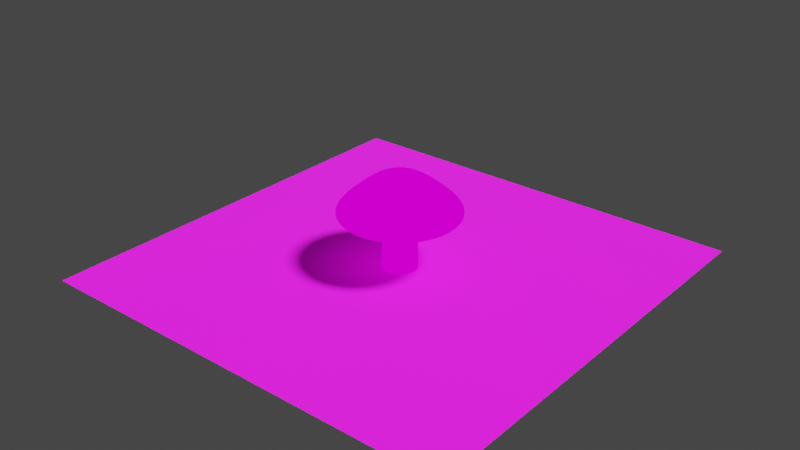 # Source: mysterious_mushroom.blend  (saved by Blender 2.90.8; exported with 4.5.12 LTS)
import bpy
from mathutils import Matrix  # noqa: F401  (used for matrix-valued properties, if any)

bpy.ops.wm.read_factory_settings(use_empty=True)
scene = bpy.context.scene
scene.name = 'Scene'

# ---- collections
col_collection = bpy.data.collections.new('Collection'); scene.collection.children.link(col_collection)

# ---- images (referenced by path relative to the original .blend; pixels are not part of the script)
import os
ASSET_DIR = os.environ.get("B2B_ASSET_DIR", "")  # directory of the original .blend (textures are referenced by path, not embedded)
HERE = os.path.dirname(os.path.abspath(__file__))  # packed textures are extracted next to this script under _unpacked/

def load_image(name, relpath, width, height, colorspace="sRGB"):
    """Load a texture the original file referenced (path relative to the .blend, or extracted next to this script)."""
    p = next((c for c in (os.path.join(HERE, relpath), os.path.join(ASSET_DIR, relpath)) if relpath and os.path.exists(c)), "")
    if p:
        img = bpy.data.images.load(p, check_existing=True)
        img.name = name
    else:  # same state as the original file: an image datablock whose file is absent (Cycles renders it pink)
        img = bpy.data.images.new(name, width, height)
        img.source = "FILE"
        img.filepath = "//" + (relpath or name)
    img.colorspace_settings.name = colorspace
    return img
img_mushroom_texture_png = load_image('mushroom_texture.png', 'mushroom_texture.png', 1024, 1024, 'sRGB')
img_grass_seamless_1_jpg = load_image('grass_seamless_1.jpg', 'grass_seamless_1.jpg', 1024, 1024, 'sRGB')

# ---- materials (node trees are filled in below, after node groups)
mat_material = bpy.data.materials.new('Material')
mat_material.alpha_threshold = 0.0
mat_material.use_transparent_shadow = False
mat_material.line_color = (0.0, 0.0, 0.0, 1.0)
mat_material_001 = bpy.data.materials.new('Material.001')
mat_material_001.use_transparent_shadow = False

# ---- material node trees
mat_material.use_nodes = True; mat_material.node_tree.nodes.clear()
_N = mat_material.node_tree.nodes; _L = mat_material.node_tree.links
n0 = _N.new('ShaderNodeEmission'); n0.name = 'Emission'; n0.location = (278, 431)
n1 = _N.new('ShaderNodeOutputMaterial'); n1.name = 'Material Output'; n1.location = (457, 455)
n2 = _N.new('ShaderNodeTexImage'); n2.name = 'Image Texture'; n2.location = (-96, 467)
n2.image = img_mushroom_texture_png
_L.new(n0.outputs[0], n1.inputs[0])
_L.new(n2.outputs[0], n0.inputs[0])
n1.is_active_output = True
mat_material_001.use_nodes = True; mat_material_001.node_tree.nodes.clear()
_N = mat_material_001.node_tree.nodes; _L = mat_material_001.node_tree.links
n0 = _N.new('ShaderNodeBsdfPrincipled'); n0.name = 'Principled BSDF'; n0.location = (10, 300)
n0.distribution = 'GGX'
n0.subsurface_method = 'BURLEY'
n0.inputs[2].default_value = 1.0
n0.inputs[3].default_value = 1.45
n0.inputs[27].default_value = (0.0, 0.0, 0.0, 1.0)
n0.inputs[28].default_value = 1.0
n1 = _N.new('ShaderNodeOutputMaterial'); n1.name = 'Material Output'; n1.location = (300, 300)
n2 = _N.new('ShaderNodeTexImage'); n2.name = 'Image Texture'; n2.location = (-313, 274)
n2.image = img_grass_seamless_1_jpg
_L.new(n0.outputs[0], n1.inputs[0])
_L.new(n2.outputs[0], n0.inputs[0])
n1.is_active_output = True

# ---- world
world_world = bpy.data.worlds.new('World'); scene.world = world_world
world_world.use_nodes = True; world_world.node_tree.nodes.clear()
_N = world_world.node_tree.nodes; _L = world_world.node_tree.links
n0 = _N.new('ShaderNodeOutputWorld'); n0.name = 'World Output'; n0.location = (300, 300)
n1 = _N.new('ShaderNodeBackground'); n1.name = 'Background'; n1.location = (10, 300)
n1.inputs[0].default_value = (0.05088, 0.05088, 0.05088, 1.0)
_L.new(n1.outputs[0], n0.inputs[0])
n0.is_active_output = True
world_world.color = (0.05088, 0.05088, 0.05088)
world_world.use_sun_shadow = False
world_world.sun_shadow_jitter_overblur = 0.0

# ---- lights
light_light = bpy.data.lights.new('Light', 'SUN')
light_light.transmission_factor = 0.0
light_light.angle = 0.1993
light_light.energy = 5.0
light_light.shadow_soft_size = 0.1
light_light.shadow_cascade_max_distance = 1000.0

# ---- meshes
me_cube = bpy.data.meshes.new('Cube')
me_cube.from_pydata([(-1.241e-07, 0.08006, -0.04674), (-0.03064, 0.07397, -0.04674), (-0.05661, 0.05661, -0.04674), (-0.07397, 0.03064, -0.04674), (-0.08006, -1.558e-08, -0.04674), (-0.07397, -0.03064, -0.04674), (-0.05661, -0.05661, -0.04674), (-0.03064, -0.07397, -0.04674), (-1.362e-07, -0.08006, -0.04674), (0.03064, -0.07397, -0.04674), (0.05661, -0.05661, -0.04674), (0.07397, -0.03064, -0.04674), (0.08006, -1.113e-08, -0.04674), (0.07397, 0.03064, -0.04674), (0.05661, 0.05661, -0.04674), (0.03064, 0.07397, -0.04674), (-1.241e-07, 0.08006, 0.09267), (-0.03064, 0.07397, 0.09267), (-0.05661, 0.05661, 0.09267), (-0.07397, 0.03064, 0.09267), (-0.08006, -1.558e-08, 0.09267), (-0.07397, -0.03064, 0.09267), (-0.05661, -0.05661, 0.09267), (-0.03064, -0.07397, 0.09267), (-1.362e-07, -0.08006, 0.09267), (0.03064, -0.07397, 0.09267), (0.05661, -0.05661, 0.09267), (0.07397, -0.03064, 0.09267), (0.08006, -1.113e-08, 0.09267), (0.07397, 0.03064, 0.09267), (0.05661, 0.05661, 0.09267), (0.03064, 0.07397, 0.09267), (-1.244e-07, 0.07311, 0.1813), (-0.02798, 0.06755, 0.1813), (-0.0517, 0.0517, 0.1813), (-0.06755, 0.02798, 0.1813), (-0.07311, -1.548e-08, 0.1813), (-0.06755, -0.02798, 0.1813), (-0.0517, -0.0517, 0.1813), (-0.02798, -0.06755, 0.1813), (-1.354e-07, -0.07311, 0.1813), (0.02798, -0.06755, 0.1813), (0.0517, -0.0517, 0.1813), (0.06755, -0.02798, 0.1813), (0.07311, -1.142e-08, 0.1813), (0.06755, 0.02798, 0.1813), (0.0517, 0.0517, 0.1813), (0.02798, 0.06755, 0.1813), (-1.241e-07, 0.08006, 0.2312), (-0.03064, 0.07397, 0.2312), (-0.05661, 0.05661, 0.2312), (-0.07397, 0.03064, 0.2312), (-0.08006, -1.558e-08, 0.2312), (-0.07397, -0.03064, 0.2312), (-0.05661, -0.05661, 0.2312), (-0.03064, -0.07397, 0.2312), (-1.362e-07, -0.08006, 0.2312), (0.03064, -0.07397, 0.2312), (0.05661, -0.05661, 0.2312), (0.07397, -0.03064, 0.2312), (0.08006, -1.113e-08, 0.2312), (0.07397, 0.03064, 0.2312), (0.05661, 0.05661, 0.2312), (0.03064, 0.07397, 0.2312), (-1.166e-07, 0.2807, 0.2312), (-0.1074, 0.2593, 0.2312), (-0.1985, 0.1985, 0.2312), (-0.2593, 0.1074, 0.2312), (-0.2807, -2.66e-08, 0.2312), (-0.2593, -0.1074, 0.2312), (-0.1985, -0.1985, 0.2312), (-0.1074, -0.2593, 0.2312), (-1.59e-07, -0.2807, 0.2312), (0.1074, -0.2593, 0.2312), (0.1985, -0.1985, 0.2312), (0.2593, -0.1074, 0.2312), (0.2807, -1.098e-08, 0.2312), (0.2593, 0.1074, 0.2312), (0.1985, 0.1985, 0.2312), (0.1074, 0.2593, 0.2312), (-1.166e-07, 0.2807, 0.2762), (-0.1074, 0.2593, 0.2762), (-0.1985, 0.1985, 0.2762), (-0.2593, 0.1074, 0.2762), (-0.2807, -2.66e-08, 0.2762), (-0.2593, -0.1074, 0.2762), (-0.1985, -0.1985, 0.2762), (-0.1074, -0.2593, 0.2762), (-1.59e-07, -0.2807, 0.2762), (0.1074, -0.2593, 0.2762), (0.1985, -0.1985, 0.2762), (0.2593, -0.1074, 0.2762), (0.2807, -1.098e-08, 0.2762), (0.2593, 0.1074, 0.2762), (0.1985, 0.1985, 0.2762), (0.1074, 0.2593, 0.2762), (-1.224e-07, 0.2137, 0.3356), (-0.0818, 0.1975, 0.3356), (-0.1511, 0.1511, 0.3356), (-0.1975, 0.0818, 0.3356), (-0.2137, -2.427e-08, 0.3356), (-0.1975, -0.0818, 0.3356), (-0.1511, -0.1511, 0.3356), (-0.0818, -0.1975, 0.3356), (-1.547e-07, -0.2137, 0.3356), (0.0818, -0.1975, 0.3356), (0.1511, -0.1511, 0.3356), (0.1975, -0.0818, 0.3356), (0.2137, -1.238e-08, 0.3356), (0.1975, 0.0818, 0.3356), (0.1511, 0.1511, 0.3356), (0.0818, 0.1975, 0.3356), (-1.3e-07, 0.1219, 0.4094), (-0.04667, 0.1127, 0.4094), (-0.08623, 0.08623, 0.4094), (-0.1127, 0.04666, 0.4094), (-0.1219, -2.211e-08, 0.4094), (-0.1127, -0.04666, 0.4094), (-0.08623, -0.08623, 0.4094), (-0.04667, -0.1127, 0.4094), (-1.484e-07, -0.1219, 0.4094), (0.04666, -0.1127, 0.4094), (0.08623, -0.08623, 0.4094), (0.1127, -0.04666, 0.4094), (0.1219, -1.533e-08, 0.4094), (0.1127, 0.04666, 0.4094), (0.08623, 0.08623, 0.4094), (0.04666, 0.1127, 0.4094), (-1.348e-07, 0.0552, 0.4365), (-0.02112, 0.051, 0.4365), (-0.03903, 0.03903, 0.4365), (-0.051, 0.02112, 0.4365), (-0.0552, -1.956e-08, 0.4365), (-0.051, -0.02112, 0.4365), (-0.03903, -0.03903, 0.4365), (-0.02112, -0.051, 0.4365), (-1.431e-07, -0.0552, 0.4365), (0.02112, -0.051, 0.4365), (0.03903, -0.03903, 0.4365), (0.051, -0.02112, 0.4365), (0.0552, -1.649e-08, 0.4365), (0.051, 0.02112, 0.4365), (0.03903, 0.03903, 0.4365), (0.02112, 0.051, 0.4365), (-1.509e-07, -3.725e-09, 0.4365), (0.07397, -0.03064, -0.01039), (0.08006, -1.113e-08, -0.01039), (-0.08006, -1.558e-08, -0.01039), (-0.07397, -0.03064, -0.01039), (0.07397, 0.03064, -0.01039), (-0.05661, -0.05661, -0.01039), (0.05661, 0.05661, -0.01039), (-0.03064, -0.07397, -0.01039), (0.03064, 0.07397, -0.01039), (-1.362e-07, -0.08006, -0.01039), (-1.241e-07, 0.08006, -0.01039), (-0.03064, 0.07397, -0.01039), (0.03064, -0.07397, -0.01039), (-0.05661, 0.05661, -0.01039), (0.05661, -0.05661, -0.01039), (-0.07397, 0.03064, -0.01039)], [], [(154, 157, 25, 24), (156, 158, 18, 17), (157, 159, 26, 25), (158, 160, 19, 18), (159, 145, 27, 26), (160, 147, 20, 19), (145, 146, 28, 27), (147, 148, 21, 20), (146, 149, 29, 28), (148, 150, 22, 21), (149, 151, 30, 29), (150, 152, 23, 22), (151, 153, 31, 30), (152, 154, 24, 23), (153, 155, 16, 31), (155, 156, 17, 16), (18, 34, 33, 17), (26, 42, 41, 25), (19, 35, 34, 18), (27, 43, 42, 26), (20, 36, 35, 19), (28, 44, 43, 27), (21, 37, 36, 20), (29, 45, 44, 28), (22, 38, 37, 21), (30, 46, 45, 29), (23, 39, 38, 22), (31, 47, 46, 30), (24, 40, 39, 23), (17, 33, 32, 16), (16, 32, 47, 31), (25, 41, 40, 24), (39, 55, 54, 38), (47, 63, 62, 46), (40, 56, 55, 39), (33, 49, 48, 32), (32, 48, 63, 47), (41, 57, 56, 40), (34, 50, 49, 33), (42, 58, 57, 41), (35, 51, 50, 34), (43, 59, 58, 42), (36, 52, 51, 35), (44, 60, 59, 43), (37, 53, 52, 36), (45, 61, 60, 44), (38, 54, 53, 37), (46, 62, 61, 45), (60, 76, 75, 59), (53, 69, 68, 52), (61, 77, 76, 60), (54, 70, 69, 53), (62, 78, 77, 61), (55, 71, 70, 54), (63, 79, 78, 62), (56, 72, 71, 55), (49, 65, 64, 48), (48, 64, 79, 63), (57, 73, 72, 56), (50, 66, 65, 49), (58, 74, 73, 57), (51, 67, 66, 50), (59, 75, 74, 58), (52, 68, 67, 51), (66, 82, 81, 65), (74, 90, 89, 73), (67, 83, 82, 66), (75, 91, 90, 74), (68, 84, 83, 67), (76, 92, 91, 75), (69, 85, 84, 68), (77, 93, 92, 76), (70, 86, 85, 69), (78, 94, 93, 77), (71, 87, 86, 70), (79, 95, 94, 78), (72, 88, 87, 71), (65, 81, 80, 64), (64, 80, 95, 79), (73, 89, 88, 72), (87, 103, 102, 86), (95, 111, 110, 94), (88, 104, 103, 87), (81, 97, 96, 80), (80, 96, 111, 95), (89, 105, 104, 88), (82, 98, 97, 81), (90, 106, 105, 89), (83, 99, 98, 82), (91, 107, 106, 90), (84, 100, 99, 83), (92, 108, 107, 91), (85, 101, 100, 84), (93, 109, 108, 92), (86, 102, 101, 85), (94, 110, 109, 93), (108, 124, 123, 107), (101, 117, 116, 100), (109, 125, 124, 108), (102, 118, 117, 101), (110, 126, 125, 109), (103, 119, 118, 102), (111, 127, 126, 110), (104, 120, 119, 103), (97, 113, 112, 96), (96, 112, 127, 111), (105, 121, 120, 104), (98, 114, 113, 97), (106, 122, 121, 105), (99, 115, 114, 98), (107, 123, 122, 106), (100, 116, 115, 99), (124, 140, 139, 123), (117, 133, 132, 116), (125, 141, 140, 124), (118, 134, 133, 117), (126, 142, 141, 125), (119, 135, 134, 118), (127, 143, 142, 126), (120, 136, 135, 119), (113, 129, 128, 112), (112, 128, 143, 127), (121, 137, 136, 120), (114, 130, 129, 113), (122, 138, 137, 121), (115, 131, 130, 114), (123, 139, 138, 122), (116, 132, 131, 115), (131, 132, 144), (130, 131, 144), (129, 130, 144), (128, 129, 144), (143, 128, 144), (143, 144, 142), (141, 142, 144), (140, 141, 144), (139, 140, 144), (138, 139, 144), (137, 138, 144), (136, 137, 144), (135, 136, 144), (134, 135, 144), (133, 134, 144), (132, 133, 144), (1, 0, 15, 14, 13, 12, 11, 10, 9, 8, 7, 6, 5, 4, 3, 2), (0, 1, 156, 155), (15, 0, 155, 153), (7, 8, 154, 152), (14, 15, 153, 151), (6, 7, 152, 150), (13, 14, 151, 149), (5, 6, 150, 148), (12, 13, 149, 146), (4, 5, 148, 147), (11, 12, 146, 145), (3, 4, 147, 160), (10, 11, 145, 159), (2, 3, 160, 158), (9, 10, 159, 157), (1, 2, 158, 156), (8, 9, 157, 154)])
me_cube.polygons.foreach_set('use_smooth', [True] * 161)
_uv = me_cube.uv_layers.new(name='UVMap')
_uv.uv.foreach_set('vector', [0.9286, 0.2717, 0.9286, 0.2392, 0.841, 0.2392, 0.841, 0.2717, 0.9286, 0.4994, 0.9286, 0.4669, 0.841, 0.4669, 0.841, 0.4994, 0.9286, 0.2392, 0.9286, 0.2067, 0.841, 0.2067, 0.841, 0.2392, 0.9286, 0.4669, 0.9286, 0.4344, 0.841, 0.4344, 0.841, 0.4669, 0.9286, 0.2067, 0.9286, 0.1742, 0.841, 0.1742, 0.841, 0.2067, 0.9286, 0.4344, 0.9286, 0.4018, 0.841, 0.4018, 0.841, 0.4344, 0.9286, 0.1742, 0.9286, 0.1416, 0.841, 0.1416, 0.841, 0.1742, 0.9286, 0.4018, 0.9286, 0.3693, 0.841, 0.3693, 0.841, 0.4018, 0.9286, 0.1416, 0.9286, 0.1091, 0.841, 0.1091, 0.841, 0.1416, 0.9286, 0.3693, 0.9286, 0.3368, 0.841, 0.3368, 0.841, 0.3693, 0.9286, 0.1091, 0.9286, 0.07659, 0.841, 0.07659, 0.841, 0.1091, 0.9286, 0.3368, 0.9286, 0.3043, 0.841, 0.3043, 0.841, 0.3368, 0.9286, 0.07659, 0.9286, 0.04407, 0.841, 0.04407, 0.841, 0.07659, 0.9286, 0.3043, 0.9286, 0.2717, 0.841, 0.2717, 0.841, 0.3043, 0.9286, 0.04407, 0.9286, 0.01154, 0.841, 0.01154, 0.841, 0.04407, 0.9286, 0.532, 0.9286, 0.4994, 0.841, 0.4994, 0.841, 0.532, 0.841, 0.4669, 0.7547, 0.4669, 0.7547, 0.4994, 0.841, 0.4994, 0.841, 0.2067, 0.7547, 0.2067, 0.7547, 0.2392, 0.841, 0.2392, 0.841, 0.4344, 0.7547, 0.4344, 0.7547, 0.4669, 0.841, 0.4669, 0.841, 0.1742, 0.7547, 0.1742, 0.7547, 0.2067, 0.841, 0.2067, 0.841, 0.4018, 0.7547, 0.4018, 0.7547, 0.4344, 0.841, 0.4344, 0.841, 0.1416, 0.7547, 0.1416, 0.7547, 0.1742, 0.841, 0.1742, 0.841, 0.3693, 0.7547, 0.3693, 0.7547, 0.4018, 0.841, 0.4018, 0.841, 0.1091, 0.7547, 0.1091, 0.7547, 0.1416, 0.841, 0.1416, 0.841, 0.3368, 0.7547, 0.3368, 0.7547, 0.3693, 0.841, 0.3693, 0.841, 0.07659, 0.7547, 0.07659, 0.7547, 0.1091, 0.841, 0.1091, 0.841, 0.3043, 0.7547, 0.3043, 0.7547, 0.3368, 0.841, 0.3368, 0.841, 0.04407, 0.7547, 0.04407, 0.7547, 0.07659, 0.841, 0.07659, 0.841, 0.2717, 0.7547, 0.2717, 0.7547, 0.3043, 0.841, 0.3043, 0.841, 0.4994, 0.7547, 0.4994, 0.7547, 0.532, 0.841, 0.532, 0.841, 0.01154, 0.7547, 0.01154, 0.7547, 0.04407, 0.841, 0.04407, 0.841, 0.2392, 0.7547, 0.2392, 0.7547, 0.2717, 0.841, 0.2717, 0.7547, 0.3043, 0.7027, 0.3043, 0.7027, 0.3368, 0.7547, 0.3368, 0.7547, 0.04407, 0.7027, 0.04407, 0.7027, 0.07659, 0.7547, 0.07659, 0.7547, 0.2717, 0.7027, 0.2717, 0.7027, 0.3043, 0.7547, 0.3043, 0.7547, 0.4994, 0.7027, 0.4994, 0.7027, 0.532, 0.7547, 0.532, 0.7547, 0.01154, 0.7027, 0.01154, 0.7027, 0.04407, 0.7547, 0.04407, 0.7547, 0.2392, 0.7027, 0.2392, 0.7027, 0.2717, 0.7547, 0.2717, 0.7547, 0.4669, 0.7027, 0.4669, 0.7027, 0.4994, 0.7547, 0.4994, 0.7547, 0.2067, 0.7027, 0.2067, 0.7027, 0.2392, 0.7547, 0.2392, 0.7547, 0.4344, 0.7027, 0.4344, 0.7027, 0.4669, 0.7547, 0.4669, 0.7547, 0.1742, 0.7027, 0.1742, 0.7027, 0.2067, 0.7547, 0.2067, 0.7547, 0.4018, 0.7027, 0.4018, 0.7027, 0.4344, 0.7547, 0.4344, 0.7547, 0.1416, 0.7027, 0.1416, 0.7027, 0.1742, 0.7547, 0.1742, 0.7547, 0.3693, 0.7027, 0.3693, 0.7027, 0.4018, 0.7547, 0.4018, 0.7547, 0.1091, 0.7027, 0.1091, 0.7027, 0.1416, 0.7547, 0.1416, 0.7547, 0.3368, 0.7027, 0.3368, 0.7027, 0.3693, 0.7547, 0.3693, 0.7547, 0.07659, 0.7027, 0.07659, 0.7027, 0.1091, 0.7547, 0.1091, 0.732, 0.8228, 0.6427, 0.9565, 0.7238, 0.9901, 0.7551, 0.8324, 0.821, 0.7338, 0.9547, 0.6445, 0.8926, 0.5824, 0.8033, 0.7161, 0.7143, 0.8051, 0.5806, 0.8944, 0.6427, 0.9565, 0.732, 0.8228, 0.8306, 0.7569, 0.9883, 0.7256, 0.9547, 0.6445, 0.821, 0.7338, 0.7047, 0.782, 0.547, 0.8133, 0.5806, 0.8944, 0.7143, 0.8051, 0.8306, 0.782, 0.9883, 0.8133, 0.9883, 0.7256, 0.8306, 0.7569, 0.7047, 0.7569, 0.547, 0.7256, 0.547, 0.8133, 0.7047, 0.782, 0.821, 0.8051, 0.9547, 0.8944, 0.9883, 0.8133, 0.8306, 0.782, 0.732, 0.7161, 0.6427, 0.5824, 0.5806, 0.6445, 0.7143, 0.7338, 0.7143, 0.7338, 0.5806, 0.6445, 0.547, 0.7256, 0.7047, 0.7569, 0.8033, 0.8228, 0.8926, 0.9565, 0.9547, 0.8944, 0.821, 0.8051, 0.7551, 0.7065, 0.7238, 0.5488, 0.6427, 0.5824, 0.732, 0.7161, 0.7802, 0.8324, 0.8115, 0.9901, 0.8926, 0.9565, 0.8033, 0.8228, 0.7802, 0.7065, 0.8115, 0.5488, 0.7238, 0.5488, 0.7551, 0.7065, 0.7551, 0.8324, 0.7238, 0.9901, 0.8115, 0.9901, 0.7802, 0.8324, 0.8033, 0.7161, 0.8926, 0.5824, 0.8115, 0.5488, 0.7802, 0.7065, 0.6372, 0.5443, 0.5927, 0.5151, 0.5114, 0.5962, 0.5414, 0.6402, 0.05915, 0.1575, 0.1038, 0.1868, 0.1855, 0.1058, 0.1556, 0.06155, 0.689, 0.419, 0.6368, 0.4091, 0.5927, 0.5151, 0.6372, 0.5443, 0.006932, 0.283, 0.05937, 0.293, 0.1038, 0.1868, 0.05915, 0.1575, 0.689, 0.2836, 0.637, 0.2944, 0.6368, 0.4091, 0.689, 0.419, 0.006851, 0.4189, 0.05909, 0.4081, 0.05937, 0.293, 0.006932, 0.283, 0.6373, 0.1585, 0.5934, 0.1884, 0.637, 0.2944, 0.689, 0.2836, 0.05884, 0.5445, 0.1029, 0.5144, 0.05909, 0.4081, 0.006851, 0.4189, 0.5418, 0.06265, 0.5126, 0.107, 0.5934, 0.1884, 0.6373, 0.1585, 0.1549, 0.6405, 0.1841, 0.5959, 0.1029, 0.5144, 0.05884, 0.5445, 0.417, 0.01052, 0.4069, 0.06276, 0.5126, 0.107, 0.5418, 0.06265, 0.2804, 0.6924, 0.2903, 0.64, 0.1841, 0.5959, 0.1549, 0.6405, 0.2814, 0.009995, 0.2921, 0.06222, 0.4069, 0.06276, 0.417, 0.01052, 0.5414, 0.6402, 0.5114, 0.5962, 0.4052, 0.6401, 0.4161, 0.6923, 0.4161, 0.6923, 0.4052, 0.6401, 0.2903, 0.64, 0.2804, 0.6924, 0.1556, 0.06155, 0.1855, 0.1058, 0.2921, 0.06222, 0.2814, 0.009995, 0.4069, 0.06276, 0.3909, 0.1508, 0.4641, 0.1821, 0.5126, 0.107, 0.2903, 0.64, 0.3062, 0.5518, 0.2326, 0.5205, 0.1841, 0.5959, 0.2921, 0.06222, 0.3109, 0.1498, 0.3909, 0.1508, 0.4069, 0.06276, 0.5114, 0.5962, 0.4603, 0.5227, 0.3861, 0.5526, 0.4052, 0.6401, 0.4052, 0.6401, 0.3861, 0.5526, 0.3062, 0.5518, 0.2903, 0.64, 0.1855, 0.1058, 0.2364, 0.1796, 0.3109, 0.1498, 0.2921, 0.06222, 0.5927, 0.5151, 0.5174, 0.4667, 0.4603, 0.5227, 0.5114, 0.5962, 0.1038, 0.1868, 0.1791, 0.2355, 0.2364, 0.1796, 0.1855, 0.1058, 0.6368, 0.4091, 0.5487, 0.3932, 0.5174, 0.4667, 0.5927, 0.5151, 0.05937, 0.293, 0.1476, 0.3091, 0.1791, 0.2355, 0.1038, 0.1868, 0.637, 0.2944, 0.5496, 0.3133, 0.5487, 0.3932, 0.6368, 0.4091, 0.05909, 0.4081, 0.1467, 0.3891, 0.1476, 0.3091, 0.05937, 0.293, 0.5934, 0.1884, 0.5198, 0.2392, 0.5496, 0.3133, 0.637, 0.2944, 0.1029, 0.5144, 0.1766, 0.4633, 0.1467, 0.3891, 0.05909, 0.4081, 0.5126, 0.107, 0.4641, 0.1821, 0.5198, 0.2392, 0.5934, 0.1884, 0.1841, 0.5959, 0.2326, 0.5205, 0.1766, 0.4633, 0.1029, 0.5144, 0.1467, 0.3891, 0.2482, 0.3686, 0.2492, 0.3291, 0.1476, 0.3091, 0.5198, 0.2392, 0.4338, 0.2967, 0.4481, 0.3337, 0.5496, 0.3133, 0.1766, 0.4633, 0.2625, 0.4055, 0.2482, 0.3686, 0.1467, 0.3891, 0.4641, 0.1821, 0.4065, 0.2679, 0.4338, 0.2967, 0.5198, 0.2392, 0.2326, 0.5205, 0.2899, 0.4342, 0.2625, 0.4055, 0.1766, 0.4633, 0.3909, 0.1508, 0.3701, 0.2517, 0.4065, 0.2679, 0.4641, 0.1821, 0.3062, 0.5518, 0.3261, 0.4502, 0.2899, 0.4342, 0.2326, 0.5205, 0.3109, 0.1498, 0.3304, 0.2518, 0.3701, 0.2517, 0.3909, 0.1508, 0.4603, 0.5227, 0.4025, 0.4368, 0.3656, 0.4511, 0.3861, 0.5526, 0.3861, 0.5526, 0.3656, 0.4511, 0.3261, 0.4502, 0.3062, 0.5518, 0.2364, 0.1796, 0.2938, 0.2658, 0.3304, 0.2518, 0.3109, 0.1498, 0.5174, 0.4667, 0.4312, 0.4094, 0.4025, 0.4368, 0.4603, 0.5227, 0.1791, 0.2355, 0.2652, 0.293, 0.2938, 0.2658, 0.2364, 0.1796, 0.5487, 0.3932, 0.4472, 0.3732, 0.4312, 0.4094, 0.5174, 0.4667, 0.1476, 0.3091, 0.2492, 0.3291, 0.2652, 0.293, 0.1791, 0.2355, 0.5496, 0.3133, 0.4481, 0.3337, 0.4472, 0.3732, 0.5487, 0.3932, 0.2482, 0.3686, 0.305, 0.3584, 0.3056, 0.3414, 0.2492, 0.3291, 0.4338, 0.2967, 0.3852, 0.328, 0.3913, 0.3439, 0.4481, 0.3337, 0.2625, 0.4055, 0.3111, 0.3743, 0.305, 0.3584, 0.2482, 0.3686, 0.4065, 0.2679, 0.3735, 0.3155, 0.3852, 0.328, 0.4338, 0.2967, 0.2899, 0.4342, 0.3228, 0.3868, 0.3111, 0.3743, 0.2625, 0.4055, 0.3701, 0.2517, 0.3579, 0.3085, 0.3735, 0.3155, 0.4065, 0.2679, 0.3261, 0.4502, 0.3383, 0.3938, 0.3228, 0.3868, 0.2899, 0.4342, 0.3304, 0.2518, 0.3408, 0.3081, 0.3579, 0.3085, 0.3701, 0.2517, 0.4025, 0.4368, 0.3713, 0.3882, 0.3554, 0.3943, 0.3656, 0.4511, 0.3656, 0.4511, 0.3554, 0.3943, 0.3383, 0.3938, 0.3261, 0.4502, 0.2938, 0.2658, 0.3249, 0.3141, 0.3408, 0.3081, 0.3304, 0.2518, 0.4312, 0.4094, 0.3837, 0.3765, 0.3713, 0.3882, 0.4025, 0.4368, 0.2652, 0.293, 0.3126, 0.3258, 0.3249, 0.3141, 0.2938, 0.2658, 0.4472, 0.3732, 0.3907, 0.361, 0.3837, 0.3765, 0.4312, 0.4094, 0.2492, 0.3291, 0.3056, 0.3414, 0.3126, 0.3258, 0.2652, 0.293, 0.4481, 0.3337, 0.3913, 0.3439, 0.3907, 0.361, 0.4472, 0.3732, 0.3907, 0.361, 0.3913, 0.3439, 0.3482, 0.3511, 0.3837, 0.3765, 0.3907, 0.361, 0.3482, 0.3511, 0.3713, 0.3882, 0.3837, 0.3765, 0.3482, 0.3511, 0.3554, 0.3943, 0.3713, 0.3882, 0.3482, 0.3511, 0.3383, 0.3938, 0.3554, 0.3943, 0.3482, 0.3511, 0.3383, 0.3938, 0.3482, 0.3511, 0.3228, 0.3868, 0.3111, 0.3743, 0.3228, 0.3868, 0.3482, 0.3511, 0.305, 0.3584, 0.3111, 0.3743, 0.3482, 0.3511, 0.3056, 0.3414, 0.305, 0.3584, 0.3482, 0.3511, 0.3126, 0.3258, 0.3056, 0.3414, 0.3482, 0.3511, 0.3249, 0.3141, 0.3126, 0.3258, 0.3482, 0.3511, 0.3408, 0.3081, 0.3249, 0.3141, 0.3482, 0.3511, 0.3579, 0.3085, 0.3408, 0.3081, 0.3482, 0.3511, 0.3735, 0.3155, 0.3579, 0.3085, 0.3482, 0.3511, 0.3852, 0.328, 0.3735, 0.3155, 0.3482, 0.3511, 0.3913, 0.3439, 0.3852, 0.328, 0.3482, 0.3511, 0.9845, 0.4994, 0.9845, 0.01154, 0.9845, 0.04407, 0.9845, 0.07659, 0.9845, 0.1091, 0.9845, 0.1416, 0.9845, 0.1742, 0.9845, 0.2067, 0.9845, 0.2392, 0.9845, 0.2717, 0.9845, 0.3043, 0.9845, 0.3368, 0.9845, 0.3693, 0.9845, 0.4018, 0.9845, 0.4344, 0.9845, 0.4669, 0.9845, 0.532, 0.9845, 0.4994, 0.9286, 0.4994, 0.9286, 0.532, 0.9845, 0.04407, 0.9845, 0.01154, 0.9286, 0.01154, 0.9286, 0.04407, 0.9845, 0.3043, 0.9845, 0.2717, 0.9286, 0.2717, 0.9286, 0.3043, 0.9845, 0.07659, 0.9845, 0.04407, 0.9286, 0.04407, 0.9286, 0.07659, 0.9845, 0.3368, 0.9845, 0.3043, 0.9286, 0.3043, 0.9286, 0.3368, 0.9845, 0.1091, 0.9845, 0.07659, 0.9286, 0.07659, 0.9286, 0.1091, 0.9845, 0.3693, 0.9845, 0.3368, 0.9286, 0.3368, 0.9286, 0.3693, 0.9845, 0.1416, 0.9845, 0.1091, 0.9286, 0.1091, 0.9286, 0.1416, 0.9845, 0.4018, 0.9845, 0.3693, 0.9286, 0.3693, 0.9286, 0.4018, 0.9845, 0.1742, 0.9845, 0.1416, 0.9286, 0.1416, 0.9286, 0.1742, 0.9845, 0.4344, 0.9845, 0.4018, 0.9286, 0.4018, 0.9286, 0.4344, 0.9845, 0.2067, 0.9845, 0.1742, 0.9286, 0.1742, 0.9286, 0.2067, 0.9845, 0.4669, 0.9845, 0.4344, 0.9286, 0.4344, 0.9286, 0.4669, 0.9845, 0.2392, 0.9845, 0.2067, 0.9286, 0.2067, 0.9286, 0.2392, 0.9845, 0.4994, 0.9845, 0.4669, 0.9286, 0.4669, 0.9286, 0.4994, 0.9845, 0.2717, 0.9845, 0.2392, 0.9286, 0.2392, 0.9286, 0.2717])
me_cube.materials.append(mat_material)
me_cube.use_remesh_preserve_volume = False
me_cube.use_remesh_preserve_attributes = False
me_cube.use_mirror_vertex_groups = False
me_cube.update()
me_plane = bpy.data.meshes.new('Plane')
me_plane.from_pydata([(-1.0, -1.0, 0.0), (1.0, -1.0, 0.0), (-1.0, 1.0, 0.0), (1.0, 1.0, 0.0)], [], [(0, 1, 3, 2)])
_uv = me_plane.uv_layers.new(name='UVMap')
_uv.uv.foreach_set('vector', [0.0, 0.0, 1.0, 0.0, 1.0, 1.0, 0.0, 1.0])
me_plane.materials.append(mat_material_001)
me_plane.use_remesh_fix_poles = True
me_plane.use_remesh_preserve_attributes = False
me_plane.use_mirror_vertex_groups = False
me_plane.update()

# ---- objects
ob_cube = bpy.data.objects.new('Cube', me_cube)
ob_light = bpy.data.objects.new('Light', light_light)
ob_plane = bpy.data.objects.new('Plane', me_plane)

# ---- transforms, parenting, visibility, modifiers, constraints
ob_cube.location = (0.0, 0.0, 0.0)
ob_cube.lock_rotations_4d = False
ob_cube.empty_display_type = 'ARROWS'
ob_cube.lineart.crease_threshold = 0.0
_m = ob_cube.modifiers.new('Subdivision', 'SUBSURF')
_m.uv_smooth = 'PRESERVE_CORNERS'
_m.levels = 2
ob_light.location = (4.055, 11.29, 21.64)
ob_light.rotation_euler = (0.6503, 0.05522, 1.866)
ob_light.lock_rotations_4d = False
ob_light.empty_display_type = 'ARROWS'
ob_light.color = (0.0, 0.0, 0.0, 0.0)
ob_light.lineart.crease_threshold = 0.0
ob_plane.location = (0.0, 0.0, 0.0)
ob_plane.lineart.crease_threshold = 0.0

# ---- collection membership
col_collection.objects.link(ob_cube)
col_collection.objects.link(ob_light)
col_collection.objects.link(ob_plane)

# ---- scene / render settings (as saved in the file)
scene.frame_start = 1; scene.frame_end = 250; scene.frame_set(1)
scene.render.engine = 'BLENDER_EEVEE_NEXT'
scene.cycles.use_denoising = False
scene.cycles.samples = 128
scene.cycles.sampling_pattern = 'TABULATED_SOBOL'
scene.cycles.use_adaptive_sampling = False
scene.cycles.use_light_tree = False
scene.view_settings.view_transform = 'Filmic'
bpy.context.view_layer.update()

# ---- added for rendering (the .blend has no active camera): camera
cam_auto = bpy.data.cameras.new('AutoCamera')
cam_auto.lens = 50.0
cam_auto.sensor_width = 36.0
cam_auto.clip_end = 1000.0
ob_auto_camera = bpy.data.objects.new('AutoCamera', cam_auto)
scene.collection.objects.link(ob_auto_camera)
ob_auto_camera.location = (2.65485, -3.18582, 2.31877)
ob_auto_camera.rotation_euler = (1.09748, -7.21219e-08, 0.694738)
scene.camera = ob_auto_camera
bpy.context.view_layer.update()
